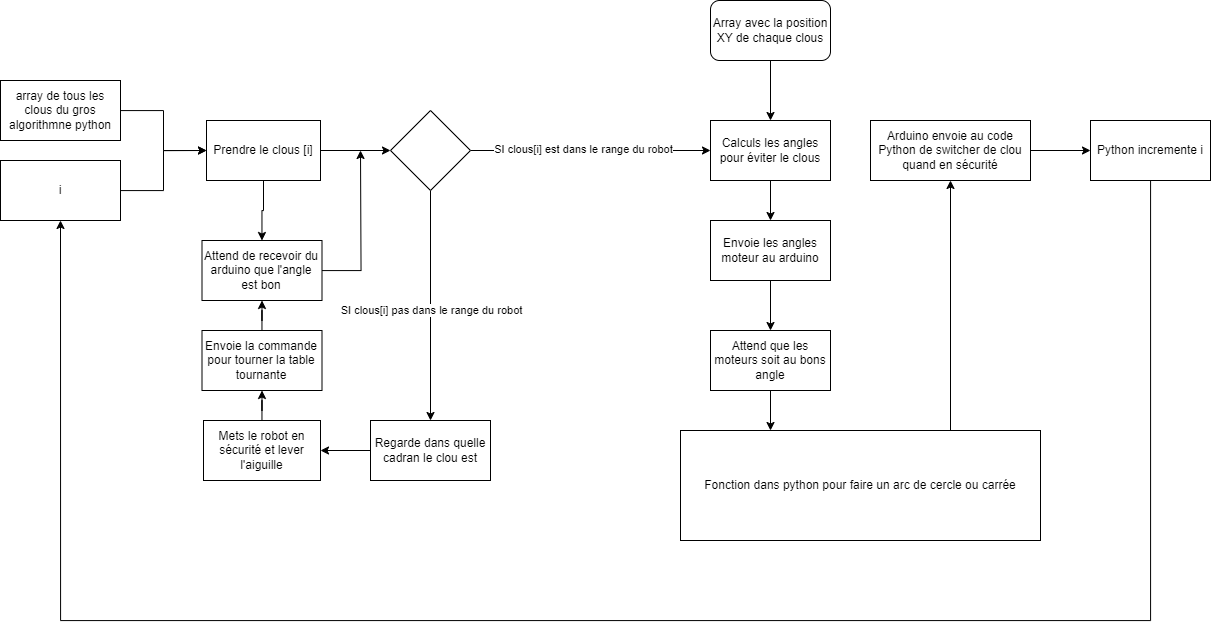

The diagram above was exported from draw.io. Its source (the exported page's mxGraphModel, read from the mxfile embedded in the PNG):
<mxGraphModel dx="1343" dy="745" grid="1" gridSize="10" guides="1" tooltips="1" connect="1" arrows="1" fold="1" page="1" pageScale="1" pageWidth="827" pageHeight="1169" math="0" shadow="0">
  <root>
    <mxCell id="0" />
    <mxCell id="1" parent="0" />
    <mxCell id="lPmFYIHhXlJl8NNzb7Lo-15" style="edgeStyle=orthogonalEdgeStyle;rounded=0;orthogonalLoop=1;jettySize=auto;html=1;entryX=0;entryY=0.5;entryDx=0;entryDy=0;" edge="1" parent="1" source="lPmFYIHhXlJl8NNzb7Lo-1" target="lPmFYIHhXlJl8NNzb7Lo-9">
      <mxGeometry relative="1" as="geometry" />
    </mxCell>
    <mxCell id="lPmFYIHhXlJl8NNzb7Lo-1" value="array de tous les clous du gros algorithmne python" style="rounded=0;whiteSpace=wrap;html=1;" vertex="1" parent="1">
      <mxGeometry x="110" y="140" width="120" height="60" as="geometry" />
    </mxCell>
    <mxCell id="lPmFYIHhXlJl8NNzb7Lo-34" style="edgeStyle=orthogonalEdgeStyle;rounded=0;orthogonalLoop=1;jettySize=auto;html=1;entryX=0.5;entryY=0;entryDx=0;entryDy=0;" edge="1" parent="1" source="lPmFYIHhXlJl8NNzb7Lo-5" target="lPmFYIHhXlJl8NNzb7Lo-31">
      <mxGeometry relative="1" as="geometry" />
    </mxCell>
    <mxCell id="lPmFYIHhXlJl8NNzb7Lo-5" value="Array avec la position XY de chaque clous" style="rounded=1;whiteSpace=wrap;html=1;" vertex="1" parent="1">
      <mxGeometry x="820" y="60" width="120" height="60" as="geometry" />
    </mxCell>
    <mxCell id="lPmFYIHhXlJl8NNzb7Lo-17" style="edgeStyle=orthogonalEdgeStyle;rounded=0;orthogonalLoop=1;jettySize=auto;html=1;entryX=0;entryY=0.5;entryDx=0;entryDy=0;" edge="1" parent="1" source="lPmFYIHhXlJl8NNzb7Lo-9" target="lPmFYIHhXlJl8NNzb7Lo-16">
      <mxGeometry relative="1" as="geometry" />
    </mxCell>
    <mxCell id="lPmFYIHhXlJl8NNzb7Lo-54" value="" style="edgeStyle=orthogonalEdgeStyle;rounded=0;orthogonalLoop=1;jettySize=auto;html=1;" edge="1" parent="1" source="lPmFYIHhXlJl8NNzb7Lo-9" target="lPmFYIHhXlJl8NNzb7Lo-27">
      <mxGeometry relative="1" as="geometry" />
    </mxCell>
    <mxCell id="lPmFYIHhXlJl8NNzb7Lo-9" value="Prendre le clous [i]" style="rounded=0;whiteSpace=wrap;html=1;" vertex="1" parent="1">
      <mxGeometry x="316" y="180" width="114" height="60" as="geometry" />
    </mxCell>
    <mxCell id="lPmFYIHhXlJl8NNzb7Lo-13" style="edgeStyle=orthogonalEdgeStyle;rounded=0;orthogonalLoop=1;jettySize=auto;html=1;entryX=0;entryY=0.5;entryDx=0;entryDy=0;" edge="1" parent="1" source="lPmFYIHhXlJl8NNzb7Lo-11" target="lPmFYIHhXlJl8NNzb7Lo-9">
      <mxGeometry relative="1" as="geometry" />
    </mxCell>
    <mxCell id="lPmFYIHhXlJl8NNzb7Lo-11" value="i" style="rounded=0;whiteSpace=wrap;html=1;" vertex="1" parent="1">
      <mxGeometry x="110" y="220" width="120" height="60" as="geometry" />
    </mxCell>
    <mxCell id="lPmFYIHhXlJl8NNzb7Lo-19" style="edgeStyle=orthogonalEdgeStyle;rounded=0;orthogonalLoop=1;jettySize=auto;html=1;entryX=0.5;entryY=0;entryDx=0;entryDy=0;exitX=0.5;exitY=1;exitDx=0;exitDy=0;" edge="1" parent="1" source="lPmFYIHhXlJl8NNzb7Lo-16" target="lPmFYIHhXlJl8NNzb7Lo-18">
      <mxGeometry relative="1" as="geometry">
        <mxPoint x="540" y="320" as="sourcePoint" />
      </mxGeometry>
    </mxCell>
    <mxCell id="lPmFYIHhXlJl8NNzb7Lo-21" value="SI clous[i] pas dans le range du robot" style="edgeLabel;html=1;align=center;verticalAlign=middle;resizable=0;points=[];" vertex="1" connectable="0" parent="lPmFYIHhXlJl8NNzb7Lo-19">
      <mxGeometry x="-0.4114" y="-1" relative="1" as="geometry">
        <mxPoint x="1" y="52" as="offset" />
      </mxGeometry>
    </mxCell>
    <mxCell id="lPmFYIHhXlJl8NNzb7Lo-32" style="edgeStyle=orthogonalEdgeStyle;rounded=0;orthogonalLoop=1;jettySize=auto;html=1;exitX=1;exitY=0.5;exitDx=0;exitDy=0;entryX=0;entryY=0.5;entryDx=0;entryDy=0;" edge="1" parent="1" source="lPmFYIHhXlJl8NNzb7Lo-16" target="lPmFYIHhXlJl8NNzb7Lo-31">
      <mxGeometry relative="1" as="geometry" />
    </mxCell>
    <mxCell id="lPmFYIHhXlJl8NNzb7Lo-33" value="SI clous[i] est dans le range du robot" style="edgeLabel;html=1;align=center;verticalAlign=middle;resizable=0;points=[];" vertex="1" connectable="0" parent="lPmFYIHhXlJl8NNzb7Lo-32">
      <mxGeometry x="-0.0705" y="2" relative="1" as="geometry">
        <mxPoint as="offset" />
      </mxGeometry>
    </mxCell>
    <mxCell id="lPmFYIHhXlJl8NNzb7Lo-16" value="" style="rhombus;whiteSpace=wrap;html=1;" vertex="1" parent="1">
      <mxGeometry x="500" y="170" width="80" height="80" as="geometry" />
    </mxCell>
    <mxCell id="lPmFYIHhXlJl8NNzb7Lo-25" style="edgeStyle=orthogonalEdgeStyle;rounded=0;orthogonalLoop=1;jettySize=auto;html=1;entryX=1;entryY=0.5;entryDx=0;entryDy=0;" edge="1" parent="1" source="lPmFYIHhXlJl8NNzb7Lo-18" target="lPmFYIHhXlJl8NNzb7Lo-23">
      <mxGeometry relative="1" as="geometry" />
    </mxCell>
    <mxCell id="lPmFYIHhXlJl8NNzb7Lo-18" value="Regarde dans quelle cadran le clou est" style="rounded=0;whiteSpace=wrap;html=1;" vertex="1" parent="1">
      <mxGeometry x="480" y="480" width="120" height="60" as="geometry" />
    </mxCell>
    <mxCell id="lPmFYIHhXlJl8NNzb7Lo-29" style="edgeStyle=orthogonalEdgeStyle;rounded=0;orthogonalLoop=1;jettySize=auto;html=1;entryX=0.5;entryY=1;entryDx=0;entryDy=0;" edge="1" parent="1" source="lPmFYIHhXlJl8NNzb7Lo-22" target="lPmFYIHhXlJl8NNzb7Lo-27">
      <mxGeometry relative="1" as="geometry" />
    </mxCell>
    <mxCell id="lPmFYIHhXlJl8NNzb7Lo-22" value="Envoie la commande pour tourner la table tournante" style="rounded=0;whiteSpace=wrap;html=1;" vertex="1" parent="1">
      <mxGeometry x="311.5" y="390" width="120" height="60" as="geometry" />
    </mxCell>
    <mxCell id="lPmFYIHhXlJl8NNzb7Lo-24" style="edgeStyle=orthogonalEdgeStyle;rounded=0;orthogonalLoop=1;jettySize=auto;html=1;entryX=0.5;entryY=1;entryDx=0;entryDy=0;" edge="1" parent="1" source="lPmFYIHhXlJl8NNzb7Lo-23" target="lPmFYIHhXlJl8NNzb7Lo-22">
      <mxGeometry relative="1" as="geometry" />
    </mxCell>
    <mxCell id="lPmFYIHhXlJl8NNzb7Lo-23" value="Mets le robot en sécurité et lever l'aiguille" style="rounded=0;whiteSpace=wrap;html=1;" vertex="1" parent="1">
      <mxGeometry x="313" y="480" width="117" height="60" as="geometry" />
    </mxCell>
    <mxCell id="lPmFYIHhXlJl8NNzb7Lo-30" style="edgeStyle=orthogonalEdgeStyle;rounded=0;orthogonalLoop=1;jettySize=auto;html=1;" edge="1" parent="1" source="lPmFYIHhXlJl8NNzb7Lo-27">
      <mxGeometry relative="1" as="geometry">
        <mxPoint x="470" y="210" as="targetPoint" />
      </mxGeometry>
    </mxCell>
    <mxCell id="lPmFYIHhXlJl8NNzb7Lo-27" value="Attend de recevoir du arduino que l'angle est bon" style="rounded=0;whiteSpace=wrap;html=1;" vertex="1" parent="1">
      <mxGeometry x="311.5" y="300" width="120" height="60" as="geometry" />
    </mxCell>
    <mxCell id="lPmFYIHhXlJl8NNzb7Lo-42" style="edgeStyle=orthogonalEdgeStyle;rounded=0;orthogonalLoop=1;jettySize=auto;html=1;entryX=0.5;entryY=0;entryDx=0;entryDy=0;" edge="1" parent="1" source="lPmFYIHhXlJl8NNzb7Lo-31" target="lPmFYIHhXlJl8NNzb7Lo-37">
      <mxGeometry relative="1" as="geometry" />
    </mxCell>
    <mxCell id="lPmFYIHhXlJl8NNzb7Lo-31" value="Calculs les angles pour éviter le clous" style="rounded=0;whiteSpace=wrap;html=1;" vertex="1" parent="1">
      <mxGeometry x="820" y="180" width="120" height="60" as="geometry" />
    </mxCell>
    <mxCell id="lPmFYIHhXlJl8NNzb7Lo-44" style="edgeStyle=orthogonalEdgeStyle;rounded=0;orthogonalLoop=1;jettySize=auto;html=1;entryX=0.25;entryY=0;entryDx=0;entryDy=0;" edge="1" parent="1" source="lPmFYIHhXlJl8NNzb7Lo-35" target="lPmFYIHhXlJl8NNzb7Lo-43">
      <mxGeometry relative="1" as="geometry" />
    </mxCell>
    <mxCell id="lPmFYIHhXlJl8NNzb7Lo-35" value="Attend que les moteurs soit au bons angle" style="rounded=0;whiteSpace=wrap;html=1;" vertex="1" parent="1">
      <mxGeometry x="820" y="390" width="120" height="60" as="geometry" />
    </mxCell>
    <mxCell id="lPmFYIHhXlJl8NNzb7Lo-41" value="" style="edgeStyle=orthogonalEdgeStyle;rounded=0;orthogonalLoop=1;jettySize=auto;html=1;" edge="1" parent="1" source="lPmFYIHhXlJl8NNzb7Lo-37" target="lPmFYIHhXlJl8NNzb7Lo-35">
      <mxGeometry relative="1" as="geometry" />
    </mxCell>
    <mxCell id="lPmFYIHhXlJl8NNzb7Lo-37" value="Envoie les angles moteur au arduino" style="rounded=0;whiteSpace=wrap;html=1;" vertex="1" parent="1">
      <mxGeometry x="820" y="280" width="120" height="60" as="geometry" />
    </mxCell>
    <mxCell id="lPmFYIHhXlJl8NNzb7Lo-48" style="edgeStyle=orthogonalEdgeStyle;rounded=0;orthogonalLoop=1;jettySize=auto;html=1;exitX=0.75;exitY=0;exitDx=0;exitDy=0;entryX=0.5;entryY=1;entryDx=0;entryDy=0;" edge="1" parent="1" source="lPmFYIHhXlJl8NNzb7Lo-43" target="lPmFYIHhXlJl8NNzb7Lo-47">
      <mxGeometry relative="1" as="geometry" />
    </mxCell>
    <mxCell id="lPmFYIHhXlJl8NNzb7Lo-43" value="Fonction dans python pour faire un arc de cercle ou carrée" style="rounded=0;whiteSpace=wrap;html=1;" vertex="1" parent="1">
      <mxGeometry x="790" y="490" width="360" height="110" as="geometry" />
    </mxCell>
    <mxCell id="lPmFYIHhXlJl8NNzb7Lo-52" style="edgeStyle=orthogonalEdgeStyle;rounded=0;orthogonalLoop=1;jettySize=auto;html=1;entryX=0;entryY=0.5;entryDx=0;entryDy=0;" edge="1" parent="1" source="lPmFYIHhXlJl8NNzb7Lo-47" target="lPmFYIHhXlJl8NNzb7Lo-51">
      <mxGeometry relative="1" as="geometry" />
    </mxCell>
    <mxCell id="lPmFYIHhXlJl8NNzb7Lo-47" value="Arduino envoie au code Python de switcher de clou quand en sécurité" style="rounded=0;whiteSpace=wrap;html=1;" vertex="1" parent="1">
      <mxGeometry x="980" y="180" width="160" height="60" as="geometry" />
    </mxCell>
    <mxCell id="lPmFYIHhXlJl8NNzb7Lo-53" style="edgeStyle=orthogonalEdgeStyle;rounded=0;orthogonalLoop=1;jettySize=auto;html=1;entryX=0.5;entryY=1;entryDx=0;entryDy=0;" edge="1" parent="1" source="lPmFYIHhXlJl8NNzb7Lo-51" target="lPmFYIHhXlJl8NNzb7Lo-11">
      <mxGeometry relative="1" as="geometry">
        <Array as="points">
          <mxPoint x="1260" y="680" />
          <mxPoint x="170" y="680" />
        </Array>
      </mxGeometry>
    </mxCell>
    <mxCell id="lPmFYIHhXlJl8NNzb7Lo-51" value="Python incremente i" style="rounded=0;whiteSpace=wrap;html=1;" vertex="1" parent="1">
      <mxGeometry x="1200" y="180" width="120" height="60" as="geometry" />
    </mxCell>
  </root>
</mxGraphModel>